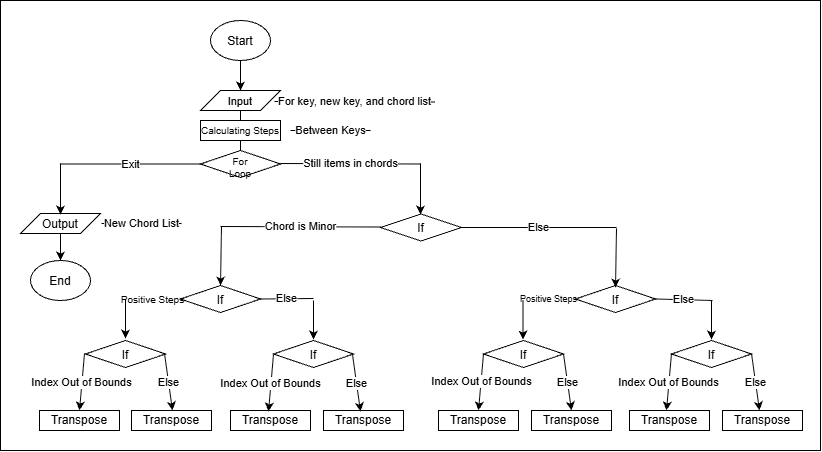

The diagram above was exported from draw.io. Its source (the exported page's mxGraphModel, read from the mxfile embedded in the PNG):
<mxGraphModel dx="1122" dy="671" grid="1" gridSize="10" guides="1" tooltips="1" connect="1" arrows="1" fold="1" page="1" pageScale="1" pageWidth="850" pageHeight="1100" math="0" shadow="0">
  <root>
    <mxCell id="0" />
    <mxCell id="1" parent="0" />
    <mxCell id="6qH0iKRVf31XlgDN3I3I-81" parent="1" style="rounded=0;whiteSpace=wrap;html=1;" value="" vertex="1">
      <mxGeometry height="450" width="820" x="160" as="geometry" />
    </mxCell>
    <mxCell id="6qH0iKRVf31XlgDN3I3I-1" parent="1" style="ellipse;whiteSpace=wrap;html=1;shapeInside=1;" value="Start" vertex="1">
      <mxGeometry height="40" width="60" x="370" y="20" as="geometry" />
    </mxCell>
    <mxCell id="6qH0iKRVf31XlgDN3I3I-3" parent="1" style="shape=parallelogram;perimeter=parallelogramPerimeter;whiteSpace=wrap;html=1;shapeInside=1;fixedSize=1;" value="&lt;font style=&quot;font-size: 11px;&quot;&gt;Input&lt;/font&gt;" vertex="1">
      <mxGeometry height="20" width="80" x="360" y="90" as="geometry" />
    </mxCell>
    <mxCell id="6qH0iKRVf31XlgDN3I3I-7" parent="1" style="rounded=0;whiteSpace=wrap;html=1;" value="&lt;font size=&quot;1&quot;&gt;Calculating Steps&lt;/font&gt;" vertex="1">
      <mxGeometry height="20" width="80" x="360" y="120" as="geometry" />
    </mxCell>
    <mxCell id="6qH0iKRVf31XlgDN3I3I-10" parent="1" style="rhombus;whiteSpace=wrap;html=1;shapeInside=1;fontSize=10;" value="For Loop" vertex="1">
      <mxGeometry height="27" width="80" x="360" y="150" as="geometry" />
    </mxCell>
    <mxCell id="6qH0iKRVf31XlgDN3I3I-11" parent="1" style="shape=parallelogram;perimeter=parallelogramPerimeter;whiteSpace=wrap;html=1;shapeInside=1;fixedSize=1;" value="Output" vertex="1">
      <mxGeometry height="20" width="80" x="180" y="213" as="geometry" />
    </mxCell>
    <mxCell id="6qH0iKRVf31XlgDN3I3I-12" parent="1" style="rhombus;whiteSpace=wrap;html=1;shapeInside=1;" value="If" vertex="1">
      <mxGeometry height="27" width="81" x="540" y="213.5" as="geometry" />
    </mxCell>
    <mxCell id="6qH0iKRVf31XlgDN3I3I-13" parent="1" style="rhombus;whiteSpace=wrap;html=1;shapeInside=1;" value="If" vertex="1">
      <mxGeometry height="27" width="80" x="735" y="285" as="geometry" />
    </mxCell>
    <mxCell id="6qH0iKRVf31XlgDN3I3I-14" parent="1" style="rhombus;whiteSpace=wrap;html=1;shapeInside=1;" value="If" vertex="1">
      <mxGeometry height="27" width="80" x="340" y="285" as="geometry" />
    </mxCell>
    <mxCell id="6qH0iKRVf31XlgDN3I3I-15" parent="1" style="rhombus;whiteSpace=wrap;html=1;shapeInside=1;" value="If" vertex="1">
      <mxGeometry height="27" width="80" x="831" y="340" as="geometry" />
    </mxCell>
    <mxCell id="6qH0iKRVf31XlgDN3I3I-16" parent="1" style="rhombus;whiteSpace=wrap;html=1;shapeInside=1;" value="If" vertex="1">
      <mxGeometry height="27" width="80" x="643" y="340" as="geometry" />
    </mxCell>
    <mxCell id="6qH0iKRVf31XlgDN3I3I-17" parent="1" style="rhombus;whiteSpace=wrap;html=1;shapeInside=1;" value="If" vertex="1">
      <mxGeometry height="27" width="80" x="433" y="340" as="geometry" />
    </mxCell>
    <mxCell id="6qH0iKRVf31XlgDN3I3I-21" parent="1" style="rhombus;whiteSpace=wrap;html=1;shapeInside=1;" value="If" vertex="1">
      <mxGeometry height="27" width="80" x="245" y="340" as="geometry" />
    </mxCell>
    <mxCell id="6qH0iKRVf31XlgDN3I3I-30" parent="1" style="rounded=0;whiteSpace=wrap;html=1;" value="Transpose" vertex="1">
      <mxGeometry height="20" width="80" x="199" y="410" as="geometry" />
    </mxCell>
    <mxCell id="6qH0iKRVf31XlgDN3I3I-32" parent="1" style="rounded=0;whiteSpace=wrap;html=1;" value="Transpose" vertex="1">
      <mxGeometry height="20" width="80" x="390" y="410" as="geometry" />
    </mxCell>
    <mxCell id="6qH0iKRVf31XlgDN3I3I-33" parent="1" style="rounded=0;whiteSpace=wrap;html=1;" value="Transpose" vertex="1">
      <mxGeometry height="20" width="80" x="483" y="410" as="geometry" />
    </mxCell>
    <mxCell id="6qH0iKRVf31XlgDN3I3I-34" parent="1" style="rounded=0;whiteSpace=wrap;html=1;" value="Transpose" vertex="1">
      <mxGeometry height="20" width="80" x="598" y="410" as="geometry" />
    </mxCell>
    <mxCell id="6qH0iKRVf31XlgDN3I3I-35" parent="1" style="rounded=0;whiteSpace=wrap;html=1;" value="Transpose" vertex="1">
      <mxGeometry height="20" width="80" x="691" y="410" as="geometry" />
    </mxCell>
    <mxCell id="6qH0iKRVf31XlgDN3I3I-36" parent="1" style="rounded=0;whiteSpace=wrap;html=1;" value="Transpose" vertex="1">
      <mxGeometry height="20" width="80" x="789" y="410" as="geometry" />
    </mxCell>
    <mxCell id="6qH0iKRVf31XlgDN3I3I-37" parent="1" style="rounded=0;whiteSpace=wrap;html=1;" value="Transpose" vertex="1">
      <mxGeometry height="20" width="80" x="882" y="410" as="geometry" />
    </mxCell>
    <mxCell id="6qH0iKRVf31XlgDN3I3I-38" parent="1" style="ellipse;whiteSpace=wrap;html=1;shapeInside=1;" value="End" vertex="1">
      <mxGeometry height="40" width="60" x="190" y="260" as="geometry" />
    </mxCell>
    <mxCell id="6qH0iKRVf31XlgDN3I3I-39" edge="1" parent="1" source="6qH0iKRVf31XlgDN3I3I-1" style="endArrow=classic;html=1;rounded=0;defaultLabelBackgroundColor=page;exitX=0.5;exitY=1;exitDx=0;exitDy=0;entryX=0.5;entryY=0;entryDx=0;entryDy=0;" target="6qH0iKRVf31XlgDN3I3I-3" value="">
      <mxGeometry height="50" relative="1" width="50" as="geometry">
        <mxPoint x="480" y="330" as="sourcePoint" />
        <mxPoint x="530" y="280" as="targetPoint" />
      </mxGeometry>
    </mxCell>
    <mxCell id="6qH0iKRVf31XlgDN3I3I-40" edge="1" parent="1" source="6qH0iKRVf31XlgDN3I3I-3" style="endArrow=none;html=1;rounded=0;defaultLabelBackgroundColor=page;exitX=0.5;exitY=1;exitDx=0;exitDy=0;entryX=0.5;entryY=0;entryDx=0;entryDy=0;" target="6qH0iKRVf31XlgDN3I3I-7" value="">
      <mxGeometry height="50" relative="1" width="50" as="geometry">
        <mxPoint x="480" y="330" as="sourcePoint" />
        <mxPoint x="460" y="230" as="targetPoint" />
      </mxGeometry>
    </mxCell>
    <mxCell id="6qH0iKRVf31XlgDN3I3I-41" edge="1" parent="1" source="6qH0iKRVf31XlgDN3I3I-7" style="endArrow=none;html=1;rounded=0;defaultLabelBackgroundColor=page;exitX=0.5;exitY=1;exitDx=0;exitDy=0;entryX=0.5;entryY=0;entryDx=0;entryDy=0;" target="6qH0iKRVf31XlgDN3I3I-10" value="">
      <mxGeometry height="50" relative="1" width="50" as="geometry">
        <mxPoint x="480" y="330" as="sourcePoint" />
        <mxPoint x="530" y="280" as="targetPoint" />
      </mxGeometry>
    </mxCell>
    <mxCell id="6qH0iKRVf31XlgDN3I3I-42" edge="1" parent="1" source="6qH0iKRVf31XlgDN3I3I-10" style="endArrow=none;html=1;rounded=0;defaultLabelBackgroundColor=page;exitX=0;exitY=0.5;exitDx=0;exitDy=0;" value="Exit">
      <mxGeometry height="50" relative="1" width="50" as="geometry">
        <mxPoint x="480" y="330" as="sourcePoint" />
        <mxPoint x="220" y="163.5" as="targetPoint" />
      </mxGeometry>
    </mxCell>
    <mxCell id="6qH0iKRVf31XlgDN3I3I-43" edge="1" parent="1" style="endArrow=classic;html=1;rounded=0;defaultLabelBackgroundColor=page;entryX=0.5;entryY=0;entryDx=0;entryDy=0;" value="">
      <mxGeometry height="50" relative="1" width="50" as="geometry">
        <mxPoint x="220" y="163" as="sourcePoint" />
        <mxPoint x="220" y="214" as="targetPoint" />
      </mxGeometry>
    </mxCell>
    <mxCell id="6qH0iKRVf31XlgDN3I3I-44" edge="1" parent="1" source="6qH0iKRVf31XlgDN3I3I-11" style="endArrow=classic;html=1;rounded=0;defaultLabelBackgroundColor=page;exitX=0.5;exitY=1;exitDx=0;exitDy=0;entryX=0.5;entryY=0;entryDx=0;entryDy=0;" target="6qH0iKRVf31XlgDN3I3I-38" value="">
      <mxGeometry height="50" relative="1" width="50" as="geometry">
        <mxPoint x="480" y="330" as="sourcePoint" />
        <mxPoint x="530" y="280" as="targetPoint" />
      </mxGeometry>
    </mxCell>
    <mxCell id="6qH0iKRVf31XlgDN3I3I-45" edge="1" parent="1" style="endArrow=none;html=1;rounded=0;defaultLabelBackgroundColor=page;exitX=0;exitY=0.5;exitDx=0;exitDy=0;" value="Still items in chords">
      <mxGeometry height="50" relative="1" width="50" as="geometry">
        <mxPoint x="580" y="163.5" as="sourcePoint" />
        <mxPoint x="440" y="163" as="targetPoint" />
      </mxGeometry>
    </mxCell>
    <mxCell id="6qH0iKRVf31XlgDN3I3I-46" edge="1" parent="1" style="endArrow=classic;html=1;rounded=0;defaultLabelBackgroundColor=page;entryX=0.5;entryY=0;entryDx=0;entryDy=0;" value="">
      <mxGeometry height="50" relative="1" width="50" as="geometry">
        <mxPoint x="580" y="163" as="sourcePoint" />
        <mxPoint x="580" y="214" as="targetPoint" />
      </mxGeometry>
    </mxCell>
    <mxCell id="6qH0iKRVf31XlgDN3I3I-47" edge="1" parent="1" style="endArrow=none;html=1;rounded=0;defaultLabelBackgroundColor=page;exitX=0;exitY=0.5;exitDx=0;exitDy=0;" value="Chord is Minor">
      <mxGeometry height="50" relative="1" width="50" as="geometry">
        <mxPoint x="540" y="226.5" as="sourcePoint" />
        <mxPoint x="380" y="226" as="targetPoint" />
      </mxGeometry>
    </mxCell>
    <mxCell id="6qH0iKRVf31XlgDN3I3I-48" edge="1" parent="1" style="endArrow=classic;html=1;rounded=0;defaultLabelBackgroundColor=page;entryX=0.5;entryY=0;entryDx=0;entryDy=0;" target="6qH0iKRVf31XlgDN3I3I-14" value="">
      <mxGeometry height="50" relative="1" width="50" as="geometry">
        <mxPoint x="381" y="226" as="sourcePoint" />
        <mxPoint x="378.96" y="293.42" as="targetPoint" />
      </mxGeometry>
    </mxCell>
    <mxCell id="6qH0iKRVf31XlgDN3I3I-49" edge="1" parent="1" style="endArrow=none;html=1;rounded=0;defaultLabelBackgroundColor=page;entryX=1;entryY=0.5;entryDx=0;entryDy=0;" target="6qH0iKRVf31XlgDN3I3I-12" value="Else">
      <mxGeometry height="50" relative="1" width="50" as="geometry">
        <mxPoint x="776" y="227" as="sourcePoint" />
        <mxPoint x="627" y="227" as="targetPoint" />
      </mxGeometry>
    </mxCell>
    <mxCell id="6qH0iKRVf31XlgDN3I3I-50" edge="1" parent="1" style="endArrow=classic;html=1;rounded=0;defaultLabelBackgroundColor=page;entryX=0.5;entryY=0;entryDx=0;entryDy=0;" value="">
      <mxGeometry height="50" relative="1" width="50" as="geometry">
        <mxPoint x="776" y="228" as="sourcePoint" />
        <mxPoint x="775" y="287" as="targetPoint" />
      </mxGeometry>
    </mxCell>
    <mxCell id="6qH0iKRVf31XlgDN3I3I-51" edge="1" parent="1" style="endArrow=classic;html=1;rounded=0;defaultLabelBackgroundColor=page;entryX=0.5;entryY=0;entryDx=0;entryDy=0;" value="">
      <mxGeometry height="50" relative="1" width="50" as="geometry">
        <mxPoint x="285" y="299" as="sourcePoint" />
        <mxPoint x="285" y="338" as="targetPoint" />
      </mxGeometry>
    </mxCell>
    <mxCell id="6qH0iKRVf31XlgDN3I3I-52" edge="1" parent="1" style="endArrow=none;html=1;rounded=0;defaultLabelBackgroundColor=page;exitX=0;exitY=0.5;exitDx=0;exitDy=0;" value="&lt;font size=&quot;1&quot;&gt;Positive Steps&lt;/font&gt;">
      <mxGeometry height="50" relative="1" width="50" as="geometry">
        <mxPoint x="339" y="298.5" as="sourcePoint" />
        <mxPoint x="285" y="298.5" as="targetPoint" />
      </mxGeometry>
    </mxCell>
    <mxCell id="6qH0iKRVf31XlgDN3I3I-53" edge="1" parent="1" style="endArrow=none;html=1;rounded=0;defaultLabelBackgroundColor=page;entryX=1;entryY=0.5;entryDx=0;entryDy=0;" target="6qH0iKRVf31XlgDN3I3I-14" value="Else">
      <mxGeometry height="50" relative="1" width="50" as="geometry">
        <mxPoint x="473" y="298" as="sourcePoint" />
        <mxPoint x="424" y="298" as="targetPoint" />
      </mxGeometry>
    </mxCell>
    <mxCell id="6qH0iKRVf31XlgDN3I3I-54" edge="1" parent="1" style="endArrow=classic;html=1;rounded=0;defaultLabelBackgroundColor=page;entryX=0.5;entryY=0;entryDx=0;entryDy=0;" value="">
      <mxGeometry height="50" relative="1" width="50" as="geometry">
        <mxPoint x="473" y="300" as="sourcePoint" />
        <mxPoint x="473" y="339" as="targetPoint" />
      </mxGeometry>
    </mxCell>
    <mxCell id="6qH0iKRVf31XlgDN3I3I-55" edge="1" parent="1" source="6qH0iKRVf31XlgDN3I3I-13" style="endArrow=none;html=1;rounded=0;defaultLabelBackgroundColor=page;exitX=0;exitY=0.5;exitDx=0;exitDy=0;fontSize=9;" value="Positive Steps">
      <mxGeometry height="50" relative="1" width="50" as="geometry">
        <mxPoint x="726" y="298" as="sourcePoint" />
        <mxPoint x="682" y="299" as="targetPoint" />
      </mxGeometry>
    </mxCell>
    <mxCell id="6qH0iKRVf31XlgDN3I3I-56" edge="1" parent="1" style="endArrow=classic;html=1;rounded=0;defaultLabelBackgroundColor=page;entryX=0.5;entryY=0;entryDx=0;entryDy=0;" value="">
      <mxGeometry height="50" relative="1" width="50" as="geometry">
        <mxPoint x="682.5" y="300" as="sourcePoint" />
        <mxPoint x="682.5" y="339" as="targetPoint" />
      </mxGeometry>
    </mxCell>
    <mxCell id="6qH0iKRVf31XlgDN3I3I-57" edge="1" parent="1" style="endArrow=none;html=1;rounded=0;defaultLabelBackgroundColor=page;entryX=1;entryY=0.5;entryDx=0;entryDy=0;" target="6qH0iKRVf31XlgDN3I3I-13" value="Else">
      <mxGeometry height="50" relative="1" width="50" as="geometry">
        <mxPoint x="872" y="300" as="sourcePoint" />
        <mxPoint x="807" y="298" as="targetPoint" />
      </mxGeometry>
    </mxCell>
    <mxCell id="6qH0iKRVf31XlgDN3I3I-58" edge="1" parent="1" style="endArrow=classic;html=1;rounded=0;defaultLabelBackgroundColor=page;entryX=0.5;entryY=0;entryDx=0;entryDy=0;" value="">
      <mxGeometry height="50" relative="1" width="50" as="geometry">
        <mxPoint x="871" y="300" as="sourcePoint" />
        <mxPoint x="871" y="339" as="targetPoint" />
      </mxGeometry>
    </mxCell>
    <mxCell id="6qH0iKRVf31XlgDN3I3I-59" edge="1" parent="1" source="6qH0iKRVf31XlgDN3I3I-16" style="endArrow=classic;html=1;rounded=0;defaultLabelBackgroundColor=page;entryX=0.5;entryY=0;entryDx=0;entryDy=0;exitX=0;exitY=0.5;exitDx=0;exitDy=0;" value="Index Out of Bounds">
      <mxGeometry height="50" relative="1" width="50" as="geometry">
        <mxPoint x="638" y="350" as="sourcePoint" />
        <mxPoint x="638" y="410" as="targetPoint" />
      </mxGeometry>
    </mxCell>
    <mxCell id="6qH0iKRVf31XlgDN3I3I-60" edge="1" parent="1" source="6qH0iKRVf31XlgDN3I3I-16" style="endArrow=classic;html=1;rounded=0;defaultLabelBackgroundColor=page;entryX=0.5;entryY=0;entryDx=0;entryDy=0;exitX=1;exitY=0.5;exitDx=0;exitDy=0;" value="Else">
      <mxGeometry height="50" relative="1" width="50" as="geometry">
        <mxPoint x="725" y="353.4999999999999" as="sourcePoint" />
        <mxPoint x="731" y="410" as="targetPoint" />
      </mxGeometry>
    </mxCell>
    <mxCell id="6qH0iKRVf31XlgDN3I3I-61" edge="1" parent="1" style="endArrow=classic;html=1;rounded=0;defaultLabelBackgroundColor=page;entryX=0.5;entryY=0;entryDx=0;entryDy=0;exitX=0;exitY=0.5;exitDx=0;exitDy=0;" value="Index Out of Bounds">
      <mxGeometry height="50" relative="1" width="50" as="geometry">
        <mxPoint x="831" y="353" as="sourcePoint" />
        <mxPoint x="826" y="410" as="targetPoint" />
      </mxGeometry>
    </mxCell>
    <mxCell id="6qH0iKRVf31XlgDN3I3I-62" edge="1" parent="1" style="endArrow=classic;html=1;rounded=0;defaultLabelBackgroundColor=page;entryX=0.5;entryY=0;entryDx=0;entryDy=0;exitX=1;exitY=0.5;exitDx=0;exitDy=0;" value="Else">
      <mxGeometry height="50" relative="1" width="50" as="geometry">
        <mxPoint x="911" y="353" as="sourcePoint" />
        <mxPoint x="919" y="410" as="targetPoint" />
      </mxGeometry>
    </mxCell>
    <mxCell id="6qH0iKRVf31XlgDN3I3I-63" edge="1" parent="1" style="endArrow=classic;html=1;rounded=0;defaultLabelBackgroundColor=page;entryX=0.5;entryY=0;entryDx=0;entryDy=0;exitX=0;exitY=0.5;exitDx=0;exitDy=0;" value="Index Out of Bounds">
      <mxGeometry height="50" relative="1" width="50" as="geometry">
        <mxPoint x="244" y="353" as="sourcePoint" />
        <mxPoint x="239" y="410" as="targetPoint" />
      </mxGeometry>
    </mxCell>
    <mxCell id="6qH0iKRVf31XlgDN3I3I-64" edge="1" parent="1" style="endArrow=classic;html=1;rounded=0;defaultLabelBackgroundColor=page;entryX=0.5;entryY=0;entryDx=0;entryDy=0;exitX=0;exitY=0.5;exitDx=0;exitDy=0;" value="Index Out of Bounds">
      <mxGeometry height="50" relative="1" width="50" as="geometry">
        <mxPoint x="433" y="354" as="sourcePoint" />
        <mxPoint x="428" y="411" as="targetPoint" />
      </mxGeometry>
    </mxCell>
    <mxCell id="6qH0iKRVf31XlgDN3I3I-65" edge="1" parent="1" style="endArrow=classic;html=1;rounded=0;defaultLabelBackgroundColor=page;entryX=0.5;entryY=0;entryDx=0;entryDy=0;exitX=1;exitY=0.5;exitDx=0;exitDy=0;" value="Else">
      <mxGeometry height="50" relative="1" width="50" as="geometry">
        <mxPoint x="512" y="354" as="sourcePoint" />
        <mxPoint x="520" y="411" as="targetPoint" />
      </mxGeometry>
    </mxCell>
    <mxCell id="6qH0iKRVf31XlgDN3I3I-66" edge="1" parent="1" style="endArrow=classic;html=1;rounded=0;defaultLabelBackgroundColor=page;entryX=0.5;entryY=0;entryDx=0;entryDy=0;exitX=1;exitY=0.5;exitDx=0;exitDy=0;" value="Else">
      <mxGeometry height="50" relative="1" width="50" as="geometry">
        <mxPoint x="324" y="353" as="sourcePoint" />
        <mxPoint x="332" y="410" as="targetPoint" />
      </mxGeometry>
    </mxCell>
    <mxCell id="6qH0iKRVf31XlgDN3I3I-75" parent="1" style="rounded=0;whiteSpace=wrap;html=1;" value="Transpose" vertex="1">
      <mxGeometry height="20" width="80" x="291" y="410" as="geometry" />
    </mxCell>
    <mxCell id="6qH0iKRVf31XlgDN3I3I-77" edge="1" parent="1" style="endArrow=none;html=1;rounded=0;defaultLabelBackgroundColor=page;exitX=0;exitY=0.5;exitDx=0;exitDy=0;" value="For key, new key, and chord list">
      <mxGeometry height="50" relative="1" width="50" as="geometry">
        <mxPoint x="594" y="101.5" as="sourcePoint" />
        <mxPoint x="434" y="101" as="targetPoint" />
      </mxGeometry>
    </mxCell>
    <mxCell id="6qH0iKRVf31XlgDN3I3I-78" edge="1" parent="1" style="endArrow=none;html=1;rounded=0;defaultLabelBackgroundColor=page;" value="Between Keys">
      <mxGeometry height="50" relative="1" width="50" as="geometry">
        <mxPoint x="530" y="130" as="sourcePoint" />
        <mxPoint x="450" y="130" as="targetPoint" />
      </mxGeometry>
    </mxCell>
    <mxCell id="6qH0iKRVf31XlgDN3I3I-79" edge="1" parent="1" style="endArrow=none;html=1;rounded=0;defaultLabelBackgroundColor=page;" value="New Chord List">
      <mxGeometry height="50" relative="1" width="50" as="geometry">
        <mxPoint x="341" y="223" as="sourcePoint" />
        <mxPoint x="261" y="223" as="targetPoint" />
      </mxGeometry>
    </mxCell>
  </root>
</mxGraphModel>